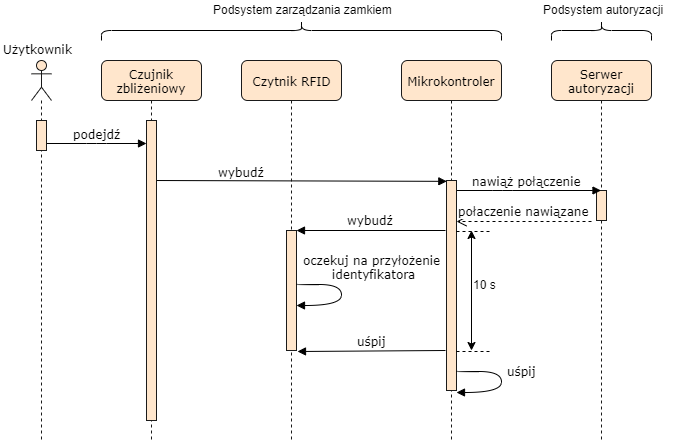

The diagram above was exported from draw.io. Its source (the exported page's mxGraphModel, read from the mxfile embedded in the PNG):
<mxGraphModel dx="2124" dy="485" grid="1" gridSize="10" guides="1" tooltips="1" connect="1" arrows="1" fold="1" page="1" pageScale="1" pageWidth="1100" pageHeight="850" background="#ffffff" math="0" shadow="0">
  <root>
    <mxCell id="0" />
    <mxCell id="1" parent="0" />
    <mxCell id="DOTrbhvO8o8fDOAELogf-8" value="&lt;font face=&quot;Verdana&quot; style=&quot;font-size: 12px&quot;&gt;połaczenie nawiązane&lt;/font&gt;" style="html=1;verticalAlign=bottom;endArrow=open;dashed=1;endSize=8;" parent="1" target="7baba1c4bc27f4b0-13" edge="1">
      <mxGeometry relative="1" as="geometry">
        <mxPoint x="590" y="241" as="sourcePoint" />
        <mxPoint x="460" y="240" as="targetPoint" />
      </mxGeometry>
    </mxCell>
    <mxCell id="7baba1c4bc27f4b0-4" value="Serwer autoryzacji" style="shape=umlLifeline;perimeter=lifelinePerimeter;whiteSpace=wrap;html=1;container=1;collapsible=0;recursiveResize=0;outlineConnect=0;rounded=1;shadow=0;comic=0;labelBackgroundColor=none;strokeColor=#1A1A1A;strokeWidth=1;fillColor=#ffe6cc;fontFamily=Verdana;fontSize=12;align=center;" parent="1" vertex="1">
      <mxGeometry x="550" y="80" width="100" height="380" as="geometry" />
    </mxCell>
    <mxCell id="7baba1c4bc27f4b0-16" value="" style="html=1;points=[];perimeter=orthogonalPerimeter;rounded=0;shadow=0;comic=0;labelBackgroundColor=none;strokeColor=#1A1A1A;strokeWidth=1;fillColor=#ffe6cc;fontFamily=Verdana;fontSize=12;align=center;" parent="7baba1c4bc27f4b0-4" vertex="1">
      <mxGeometry x="45" y="130" width="10" height="30" as="geometry" />
    </mxCell>
    <mxCell id="DOTrbhvO8o8fDOAELogf-7" value="nawiąż połączenie" style="html=1;verticalAlign=bottom;endArrow=block;labelBackgroundColor=none;fontFamily=Verdana;fontSize=12;edgeStyle=elbowEdgeStyle;elbow=vertical;" parent="1" target="7baba1c4bc27f4b0-4" edge="1">
      <mxGeometry relative="1" as="geometry">
        <mxPoint x="451.5" y="210" as="sourcePoint" />
        <mxPoint x="748.5" y="211" as="targetPoint" />
      </mxGeometry>
    </mxCell>
    <mxCell id="DOTrbhvO8o8fDOAELogf-6" value="wybudź" style="html=1;verticalAlign=bottom;endArrow=block;labelBackgroundColor=none;fontFamily=Verdana;fontSize=12;elbow=vertical;entryX=0.033;entryY=0.004;entryDx=0;entryDy=0;entryPerimeter=0;" parent="1" target="7baba1c4bc27f4b0-13" edge="1">
      <mxGeometry x="-0.3905" y="-1" relative="1" as="geometry">
        <mxPoint x="150" y="200" as="sourcePoint" />
        <mxPoint x="390" y="201" as="targetPoint" />
        <mxPoint as="offset" />
      </mxGeometry>
    </mxCell>
    <mxCell id="7baba1c4bc27f4b0-2" value="Czytnik RFID" style="shape=umlLifeline;perimeter=lifelinePerimeter;whiteSpace=wrap;html=1;container=1;collapsible=0;recursiveResize=0;outlineConnect=0;rounded=1;shadow=0;comic=0;labelBackgroundColor=none;strokeColor=#1A1A1A;strokeWidth=1;fillColor=#ffe6cc;fontFamily=Verdana;fontSize=12;align=center;" parent="1" vertex="1">
      <mxGeometry x="240" y="80" width="100" height="380" as="geometry" />
    </mxCell>
    <mxCell id="7baba1c4bc27f4b0-3" value="Mikrokontroler" style="shape=umlLifeline;perimeter=lifelinePerimeter;whiteSpace=wrap;html=1;container=1;collapsible=0;recursiveResize=0;outlineConnect=0;rounded=1;shadow=0;comic=0;labelBackgroundColor=none;strokeColor=#1A1A1A;strokeWidth=1;fillColor=#ffe6cc;fontFamily=Verdana;fontSize=12;align=center;" parent="1" vertex="1">
      <mxGeometry x="400" y="80" width="100" height="380" as="geometry" />
    </mxCell>
    <mxCell id="7baba1c4bc27f4b0-13" value="" style="html=1;points=[];perimeter=orthogonalPerimeter;rounded=0;shadow=0;comic=0;labelBackgroundColor=none;strokeColor=#1A1A1A;strokeWidth=1;fillColor=#ffe6cc;fontFamily=Verdana;fontSize=12;align=center;" parent="7baba1c4bc27f4b0-3" vertex="1">
      <mxGeometry x="45" y="120" width="10" height="210" as="geometry" />
    </mxCell>
    <mxCell id="7baba1c4bc27f4b0-8" value="Czujnik zbliżeniowy" style="shape=umlLifeline;perimeter=lifelinePerimeter;whiteSpace=wrap;html=1;container=1;collapsible=0;recursiveResize=0;outlineConnect=0;rounded=1;shadow=0;comic=0;labelBackgroundColor=none;strokeColor=#1A1A1A;strokeWidth=1;fillColor=#ffe6cc;fontFamily=Verdana;fontSize=12;align=center;" parent="1" vertex="1">
      <mxGeometry x="100" y="80" width="100" height="380" as="geometry" />
    </mxCell>
    <mxCell id="DOTrbhvO8o8fDOAELogf-4" value="" style="html=1;points=[];perimeter=orthogonalPerimeter;rounded=0;shadow=0;comic=0;labelBackgroundColor=none;strokeColor=#1A1A1A;strokeWidth=1;fillColor=#ffe6cc;fontFamily=Verdana;fontSize=12;align=center;" parent="7baba1c4bc27f4b0-8" vertex="1">
      <mxGeometry x="45" y="60" width="10" height="300" as="geometry" />
    </mxCell>
    <mxCell id="7baba1c4bc27f4b0-11" value="podejdź" style="html=1;verticalAlign=bottom;endArrow=block;labelBackgroundColor=none;fontFamily=Verdana;fontSize=12;edgeStyle=elbowEdgeStyle;elbow=vertical;entryX=0.027;entryY=0.075;entryDx=0;entryDy=0;entryPerimeter=0;" parent="1" source="7baba1c4bc27f4b0-9" target="DOTrbhvO8o8fDOAELogf-4" edge="1">
      <mxGeometry relative="1" as="geometry">
        <mxPoint x="220" y="190" as="sourcePoint" />
        <mxPoint x="140" y="180" as="targetPoint" />
      </mxGeometry>
    </mxCell>
    <mxCell id="DOTrbhvO8o8fDOAELogf-2" value="" style="shape=umlLifeline;participant=umlActor;perimeter=lifelinePerimeter;whiteSpace=wrap;html=1;container=1;collapsible=0;recursiveResize=0;verticalAlign=top;spacingTop=36;labelBackgroundColor=#ffffff;outlineConnect=0;fillColor=#ffe6cc;strokeColor=#1A1A1A;" parent="1" vertex="1">
      <mxGeometry x="30" y="80" width="20" height="380" as="geometry" />
    </mxCell>
    <mxCell id="7baba1c4bc27f4b0-9" value="" style="html=1;points=[];perimeter=orthogonalPerimeter;rounded=0;shadow=0;comic=0;labelBackgroundColor=none;strokeColor=#1A1A1A;strokeWidth=1;fillColor=#ffe6cc;fontFamily=Verdana;fontSize=12;align=center;" parent="DOTrbhvO8o8fDOAELogf-2" vertex="1">
      <mxGeometry x="5" y="60" width="10" height="30" as="geometry" />
    </mxCell>
    <mxCell id="DOTrbhvO8o8fDOAELogf-14" value="" style="html=1;points=[];perimeter=orthogonalPerimeter;fillColor=#ffe6cc;strokeColor=#1A1A1A;" parent="1" vertex="1">
      <mxGeometry x="285" y="250" width="10" height="120" as="geometry" />
    </mxCell>
    <mxCell id="DOTrbhvO8o8fDOAELogf-15" value="&lt;font face=&quot;Verdana&quot; style=&quot;font-size: 12px&quot;&gt;wybudź&lt;/font&gt;" style="html=1;verticalAlign=bottom;endArrow=block;entryX=1;entryY=0;" parent="1" target="DOTrbhvO8o8fDOAELogf-14" edge="1">
      <mxGeometry relative="1" as="geometry">
        <mxPoint x="444" y="250" as="sourcePoint" />
      </mxGeometry>
    </mxCell>
    <mxCell id="DOTrbhvO8o8fDOAELogf-37" value="oczekuj na przyłożenie&lt;br&gt;&amp;nbsp;identyfikatora" style="html=1;verticalAlign=bottom;endArrow=block;labelBackgroundColor=none;fontFamily=Verdana;fontSize=12;elbow=vertical;edgeStyle=orthogonalEdgeStyle;curved=1;entryX=1;entryY=0.73;entryDx=0;entryDy=0;entryPerimeter=0;" parent="1" edge="1">
      <mxGeometry x="-0.1786" y="30" relative="1" as="geometry">
        <mxPoint x="294.5" y="303.16666666666674" as="sourcePoint" />
        <mxPoint x="294.8333333333335" y="324.83333333333337" as="targetPoint" />
        <Array as="points">
          <mxPoint x="339.5" y="303.5" />
          <mxPoint x="339.5" y="324.5" />
        </Array>
        <mxPoint as="offset" />
      </mxGeometry>
    </mxCell>
    <mxCell id="DOTrbhvO8o8fDOAELogf-44" value="&lt;font face=&quot;Verdana&quot;&gt;Użytkownik&lt;/font&gt;" style="text;html=1;resizable=0;points=[];autosize=1;align=left;verticalAlign=top;spacingTop=-4;" parent="1" vertex="1">
      <mxGeometry x="-0.5" y="60" width="80" height="20" as="geometry" />
    </mxCell>
    <mxCell id="2-n2tG43NWkMnwcDDKlE-1" value="&lt;font face=&quot;Verdana&quot; style=&quot;font-size: 12px&quot;&gt;uśpij&lt;/font&gt;" style="html=1;verticalAlign=bottom;endArrow=block;" parent="1" edge="1">
      <mxGeometry x="0.0028" y="1" relative="1" as="geometry">
        <mxPoint x="444" y="370" as="sourcePoint" />
        <mxPoint x="296" y="371" as="targetPoint" />
        <mxPoint as="offset" />
      </mxGeometry>
    </mxCell>
    <mxCell id="2-n2tG43NWkMnwcDDKlE-2" value="" style="endArrow=classic;startArrow=classic;html=1;" parent="1" edge="1">
      <mxGeometry width="50" height="50" relative="1" as="geometry">
        <mxPoint x="470" y="370" as="sourcePoint" />
        <mxPoint x="470" y="250" as="targetPoint" />
      </mxGeometry>
    </mxCell>
    <mxCell id="2-n2tG43NWkMnwcDDKlE-3" value="" style="endArrow=none;dashed=1;html=1;" parent="1" edge="1">
      <mxGeometry width="50" height="50" relative="1" as="geometry">
        <mxPoint x="455" y="251" as="sourcePoint" />
        <mxPoint x="490" y="251" as="targetPoint" />
      </mxGeometry>
    </mxCell>
    <mxCell id="2-n2tG43NWkMnwcDDKlE-4" value="" style="endArrow=none;dashed=1;html=1;" parent="1" edge="1">
      <mxGeometry width="50" height="50" relative="1" as="geometry">
        <mxPoint x="455" y="371" as="sourcePoint" />
        <mxPoint x="490" y="371" as="targetPoint" />
      </mxGeometry>
    </mxCell>
    <mxCell id="2-n2tG43NWkMnwcDDKlE-5" value="10 s" style="text;html=1;resizable=0;points=[];autosize=1;align=left;verticalAlign=top;spacingTop=-4;" parent="1" vertex="1">
      <mxGeometry x="470" y="295" width="40" height="20" as="geometry" />
    </mxCell>
    <mxCell id="2-n2tG43NWkMnwcDDKlE-6" value="uśpij" style="html=1;verticalAlign=bottom;endArrow=block;labelBackgroundColor=none;fontFamily=Verdana;fontSize=12;elbow=vertical;edgeStyle=orthogonalEdgeStyle;curved=1;entryX=1;entryY=0.73;entryDx=0;entryDy=0;entryPerimeter=0;" parent="1" edge="1">
      <mxGeometry x="-0.0179" y="20" relative="1" as="geometry">
        <mxPoint x="455" y="390" as="sourcePoint" />
        <mxPoint x="455" y="412" as="targetPoint" />
        <Array as="points">
          <mxPoint x="499.5" y="390.5" />
          <mxPoint x="499.5" y="411.5" />
        </Array>
        <mxPoint as="offset" />
      </mxGeometry>
    </mxCell>
    <mxCell id="2dBNHUE6MNcpRcsV0A2h-1" value="" style="shape=curlyBracket;whiteSpace=wrap;html=1;rounded=1;direction=south;" parent="1" vertex="1">
      <mxGeometry x="100" y="40" width="400" height="20" as="geometry" />
    </mxCell>
    <mxCell id="2dBNHUE6MNcpRcsV0A2h-2" value="Podsystem zarządzania zamkiem" style="text;html=1;resizable=0;points=[];autosize=1;align=left;verticalAlign=top;spacingTop=-4;" parent="1" vertex="1">
      <mxGeometry x="210" y="20" width="190" height="20" as="geometry" />
    </mxCell>
    <mxCell id="2dBNHUE6MNcpRcsV0A2h-3" value="" style="shape=curlyBracket;whiteSpace=wrap;html=1;rounded=1;direction=south;" parent="1" vertex="1">
      <mxGeometry x="550" y="40" width="100" height="20" as="geometry" />
    </mxCell>
    <mxCell id="2dBNHUE6MNcpRcsV0A2h-4" value="Podsystem autoryzacji" style="text;html=1;resizable=0;points=[];autosize=1;align=left;verticalAlign=top;spacingTop=-4;" parent="1" vertex="1">
      <mxGeometry x="540" y="20" width="140" height="20" as="geometry" />
    </mxCell>
  </root>
</mxGraphModel>